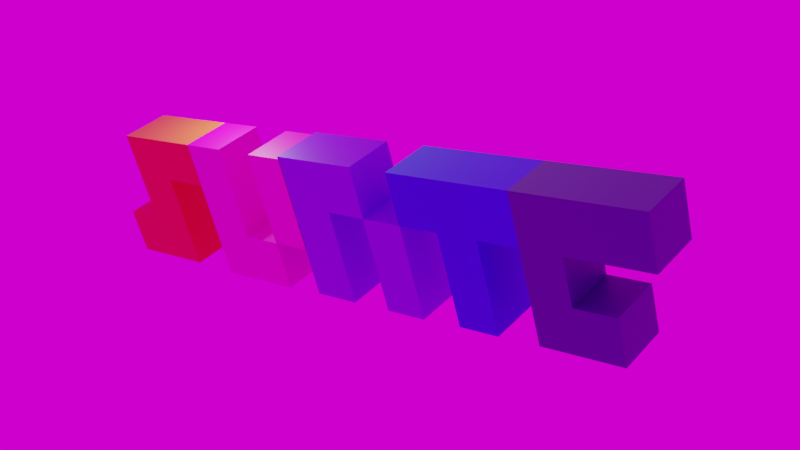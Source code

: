 # Source: untitled.blend  (saved by Blender 3.3.6; exported with 4.5.12 LTS)
import bpy
from mathutils import Matrix  # noqa: F401  (used for matrix-valued properties, if any)

bpy.ops.wm.read_factory_settings(use_empty=True)
scene = bpy.context.scene
scene.name = 'Scene'

# ---- collections
col_collection = bpy.data.collections.new('Collection'); scene.collection.children.link(col_collection)

# ---- images (referenced by path relative to the original .blend; pixels are not part of the script)
import os
ASSET_DIR = os.environ.get("B2B_ASSET_DIR", "")  # directory of the original .blend (textures are referenced by path, not embedded)
HERE = os.path.dirname(os.path.abspath(__file__))  # packed textures are extracted next to this script under _unpacked/

def load_image(name, relpath, width, height, colorspace="sRGB"):
    """Load a texture the original file referenced (path relative to the .blend, or extracted next to this script)."""
    p = next((c for c in (os.path.join(HERE, relpath), os.path.join(ASSET_DIR, relpath)) if relpath and os.path.exists(c)), "")
    if p:
        img = bpy.data.images.load(p, check_existing=True)
        img.name = name
    else:  # same state as the original file: an image datablock whose file is absent (Cycles renders it pink)
        img = bpy.data.images.new(name, width, height)
        img.source = "FILE"
        img.filepath = "//" + (relpath or name)
    img.colorspace_settings.name = colorspace
    return img
img_screenshot_2022_09_16_131519_png = load_image('Screenshot 2022-09-16 131519.png', 'Screenshot 2022-09-16 131519.png', 1024, 1024, 'sRGB')

# ---- materials (node trees are filled in below, after node groups)
mat_material = bpy.data.materials.new('Material')
mat_material.alpha_threshold = 0.0
mat_material.roughness = 0.5
mat_material.line_color = (0.0, 0.0, 0.0, 1.0)
mat_material_001 = bpy.data.materials.new('Material.001')
mat_material_002 = bpy.data.materials.new('Material.002')
mat_material_003 = bpy.data.materials.new('Material.003')
mat_material_004 = bpy.data.materials.new('Material.004')

# ---- material node trees
mat_material.use_nodes = True; mat_material.node_tree.nodes.clear()
_N = mat_material.node_tree.nodes; _L = mat_material.node_tree.links
n0 = _N.new('ShaderNodeOutputMaterial'); n0.name = 'Material Output'; n0.location = (300, 300)
n1 = _N.new('ShaderNodeBsdfPrincipled'); n1.name = 'Principled BSDF'; n1.location = (10, 300)
n1.distribution = 'GGX'
n1.subsurface_method = 'RANDOM_WALK_SKIN'
n1.inputs[0].default_value = (0.8, 0.1741, 0.01256, 1.0)
n1.inputs[3].default_value = 1.45
n1.inputs[27].default_value = (0.0, 0.0, 0.0, 1.0)
n1.inputs[28].default_value = 1.0
_L.new(n1.outputs[0], n0.inputs[0])
n0.is_active_output = True
mat_material_001.use_nodes = True; mat_material_001.node_tree.nodes.clear()
_N = mat_material_001.node_tree.nodes; _L = mat_material_001.node_tree.links
n0 = _N.new('ShaderNodeOutputMaterial'); n0.name = 'Material Output'; n0.location = (300, 300)
n1 = _N.new('ShaderNodeBsdfPrincipled'); n1.name = 'Principled BSDF'; n1.location = (10, 300)
n1.distribution = 'GGX'
n1.subsurface_method = 'RANDOM_WALK_SKIN'
n1.inputs[0].default_value = (0.8, 0.0, 0.537, 1.0)
n1.inputs[3].default_value = 1.45
n1.inputs[27].default_value = (0.0, 0.0, 0.0, 1.0)
n1.inputs[28].default_value = 1.0
_L.new(n1.outputs[0], n0.inputs[0])
n0.is_active_output = True
mat_material_002.use_nodes = True; mat_material_002.node_tree.nodes.clear()
_N = mat_material_002.node_tree.nodes; _L = mat_material_002.node_tree.links
n0 = _N.new('ShaderNodeBsdfPrincipled'); n0.name = 'Principled BSDF'; n0.location = (10, 300)
n0.distribution = 'GGX'
n0.subsurface_method = 'RANDOM_WALK_SKIN'
n0.inputs[0].default_value = (0.1604, 0.007942, 0.8, 1.0)
n0.inputs[3].default_value = 1.45
n0.inputs[27].default_value = (0.0, 0.0, 0.0, 1.0)
n0.inputs[28].default_value = 1.0
n1 = _N.new('ShaderNodeOutputMaterial'); n1.name = 'Material Output'; n1.location = (300, 300)
_L.new(n0.outputs[0], n1.inputs[0])
n1.is_active_output = True
mat_material_003.use_nodes = True; mat_material_003.node_tree.nodes.clear()
_N = mat_material_003.node_tree.nodes; _L = mat_material_003.node_tree.links
n0 = _N.new('ShaderNodeBsdfPrincipled'); n0.name = 'Principled BSDF'; n0.location = (10, 300)
n0.distribution = 'GGX'
n0.subsurface_method = 'RANDOM_WALK_SKIN'
n0.inputs[0].default_value = (0.01148, 0.5424, 0.8, 1.0)
n0.inputs[3].default_value = 1.45
n0.inputs[27].default_value = (0.0, 0.0, 0.0, 1.0)
n0.inputs[28].default_value = 1.0
n1 = _N.new('ShaderNodeOutputMaterial'); n1.name = 'Material Output'; n1.location = (300, 300)
_L.new(n0.outputs[0], n1.inputs[0])
n1.is_active_output = True
mat_material_004.use_nodes = True; mat_material_004.node_tree.nodes.clear()
_N = mat_material_004.node_tree.nodes; _L = mat_material_004.node_tree.links
n0 = _N.new('ShaderNodeOutputMaterial'); n0.name = 'Material Output'; n0.location = (300, 300)
n1 = _N.new('ShaderNodeBsdfPrincipled'); n1.name = 'Principled BSDF'; n1.location = (10, 300)
n1.distribution = 'GGX'
n1.subsurface_method = 'RANDOM_WALK_SKIN'
n1.inputs[0].default_value = (0.04671, 0.8, 0.2154, 1.0)
n1.inputs[3].default_value = 1.45
n1.inputs[27].default_value = (0.0, 0.0, 0.0, 1.0)
n1.inputs[28].default_value = 1.0
_L.new(n1.outputs[0], n0.inputs[0])
n0.is_active_output = True

# ---- world
world_world = bpy.data.worlds.new('World'); scene.world = world_world
world_world.use_nodes = True; world_world.node_tree.nodes.clear()
_N = world_world.node_tree.nodes; _L = world_world.node_tree.links
n0 = _N.new('ShaderNodeOutputWorld'); n0.name = 'World Output'; n0.location = (550, 300)
n1 = _N.new('ShaderNodeBackground'); n1.name = 'Background'; n1.location = (260, 300)
n2 = _N.new('ShaderNodeTexImage'); n2.name = 'Image Texture'; n2.location = (-30, 280)
n2.image = img_screenshot_2022_09_16_131519_png
n3 = _N.new('ShaderNodeNewGeometry'); n3.name = 'Geometry'; n3.location = (-470, 240)
n4 = _N.new('ShaderNodeMapping'); n4.name = 'Mapping'; n4.location = (-250, 292)
n4.inputs[1].default_value = (0.5, 0.0, 0.0)
_L.new(n1.outputs[0], n0.inputs[0])
_L.new(n2.outputs[0], n1.inputs[0])
_L.new(n4.outputs[0], n2.inputs[0])
_L.new(n3.outputs[3], n4.inputs[0])
n0.is_active_output = True
world_world.color = (0.05088, 0.05088, 0.05088)
world_world.use_sun_shadow = False
world_world.sun_shadow_jitter_overblur = 0.0

# ---- cameras
cam_camera = bpy.data.cameras.new('Camera')
cam_camera.clip_end = 100.0
cam_camera.ortho_scale = 7.314

# ---- lights
light_light = bpy.data.lights.new('Light', 'POINT')
light_light.transmission_factor = 0.0
light_light.energy = 1000.0
light_light.shadow_soft_size = 0.1
light_light.shadow_maximum_resolution = 0.006
light_light.use_absolute_resolution = True

# ---- meshes
me_cube = bpy.data.meshes.new('Cube')
me_cube.from_pydata([(1.0, 1.0, 1.0), (1.0, 1.0, -1.0), (1.0, -1.0, 1.0), (1.0, -1.0, -1.0), (-1.0, 1.0, 1.0), (-1.0, 1.0, -1.0), (-1.0, -1.0, 1.0), (-1.0, -1.0, -1.0), (1.0, -1.0, 2.775), (-1.0, -1.0, 2.775), (1.0, 1.0, 2.775), (-1.0, 1.0, 2.775), (2.977, 1.0, 1.0), (2.977, -1.0, 1.0), (2.977, 1.0, 2.775), (2.977, -1.0, 2.775), (-1.0, 1.0, -2.877), (-1.0, -1.0, -2.877), (1.0, 1.0, -2.877), (1.0, -1.0, -2.877), (-2.694, 1.0, -1.0), (-2.694, -1.0, -1.0), (-2.694, 1.0, -2.877), (-2.694, -1.0, -2.877), (2.967, 1.0, 1.0), (2.967, -1.0, 1.0), (2.967, 1.0, 2.775), (2.967, -1.0, 2.775), (4.834, 1.0, 1.0), (4.834, -1.0, 1.0), (4.834, 1.0, 2.775), (4.834, -1.0, 2.775), (2.967, 1.0, -2.96), (2.967, -1.0, -2.96), (4.834, 1.0, -2.96), (4.834, -1.0, -2.96), (2.967, -1.0, -0.9799), (4.834, -1.0, -0.9799), (4.834, 1.0, -0.9799), (2.967, 1.0, -0.9799), (6.488, 1.0, -2.96), (6.488, -1.0, -2.96), (6.488, -1.0, -0.9799), (6.488, 1.0, -0.9799), (6.472, -1.0, -0.9799), (6.472, 1.0, -0.9799), (8.125, -1.0, -0.9799), (8.125, 1.0, -0.9799), (6.472, -1.0, 2.746), (6.472, 1.0, 2.746), (8.125, -1.0, 2.746), (8.125, 1.0, 2.746), (8.089, 1.0, -1.105), (8.089, -1.0, -1.105), (8.089, 1.0, -2.881), (8.089, -1.0, -2.881), (9.957, 1.0, -1.105), (9.957, -1.0, -1.105), (9.957, 1.0, -2.881), (9.957, -1.0, -2.881), (8.089, 1.0, 2.855), (8.089, -1.0, 2.855), (9.957, 1.0, 2.855), (9.957, -1.0, 2.855), (8.089, -1.0, 0.8747), (9.957, -1.0, 0.8747), (9.957, 1.0, 0.8747), (8.089, 1.0, 0.8747), (11.61, 1.0, 2.855), (11.61, -1.0, 2.855), (11.61, -1.0, 0.8747), (11.61, 1.0, 0.8747), (11.59, -1.0, 0.8747), (11.59, 1.0, 0.8747), (13.25, -1.0, 0.8747), (13.25, 1.0, 0.8747), (11.59, -1.0, -2.851), (11.59, 1.0, -2.851), (13.25, -1.0, -2.851), (13.25, 1.0, -2.851), (13.23, 1.0, 2.855), (13.23, -1.0, 2.855), (13.23, -1.0, 0.8747), (13.23, 1.0, 0.8747), (18.08, 1.0, 2.855), (18.08, -1.0, 2.855), (18.08, -1.0, 0.8747), (18.08, 1.0, 0.8747), (14.85, 1.0, 0.8747), (16.46, 1.0, 0.8747), (16.46, 1.0, 2.855), (14.85, 1.0, 2.855), (16.46, -1.0, 2.855), (14.85, -1.0, 2.855), (14.85, -1.0, 0.8747), (16.46, -1.0, 0.8747), (14.85, 1.0, -2.765), (16.46, 1.0, -2.765), (14.85, -1.0, -2.765), (16.46, -1.0, -2.765), (18.08, 1.0, 2.855), (18.08, -1.0, 2.855), (18.08, -1.0, 0.8747), (18.08, 1.0, 0.8747), (22.74, 1.0, 2.855), (22.74, -1.0, 2.855), (22.74, -1.0, 0.8747), (22.74, 1.0, 0.8747), (19.63, 1.0, 0.8747), (21.18, 1.0, 0.8747), (21.18, 1.0, 2.855), (19.63, 1.0, 2.855), (21.18, -1.0, 2.855), (19.63, -1.0, 2.855), (19.63, -1.0, 0.8747), (21.18, -1.0, 0.8747), (18.08, -1.0, -2.716), (18.08, 1.0, -2.716), (19.63, 1.0, -2.716), (19.63, -1.0, -2.716), (19.63, 1.0, -0.9209), (19.63, -1.0, -0.9209), (18.08, -1.0, -0.9209), (18.08, 1.0, -0.9209), (21.21, -1.0, -2.716), (21.21, 1.0, -2.716), (21.21, 1.0, -0.9209), (21.21, -1.0, -0.9209)], [], [(2, 0, 12, 13), (3, 2, 6, 7), (7, 6, 4, 5), (3, 7, 17, 19), (1, 0, 2, 3), (5, 4, 0, 1), (10, 11, 9, 8), (0, 4, 11, 10), (6, 2, 8, 9), (4, 6, 9, 11), (13, 12, 14, 15), (0, 10, 14, 12), (8, 2, 13, 15), (10, 8, 15, 14), (16, 18, 19, 17), (17, 7, 21, 23), (1, 3, 19, 18), (5, 1, 18, 16), (21, 20, 22, 23), (16, 17, 23, 22), (7, 5, 20, 21), (5, 16, 22, 20), (25, 27, 26, 24), (29, 28, 30, 31), (27, 25, 29, 31), (26, 27, 31, 30), (24, 26, 30, 28), (37, 36, 33, 35), (33, 32, 34, 35), (37, 35, 41, 42), (36, 39, 32, 33), (39, 38, 34, 32), (24, 28, 38, 39), (25, 24, 39, 36), (28, 29, 37, 38), (29, 25, 36, 37), (43, 42, 41, 40), (38, 37, 42, 43), (35, 34, 40, 41), (34, 38, 43, 40), (45, 47, 46, 44), (49, 48, 50, 51), (44, 46, 50, 48), (45, 44, 48, 49), (47, 45, 49, 51), (46, 47, 51, 50), (53, 55, 54, 52), (57, 56, 58, 59), (55, 53, 57, 59), (54, 55, 59, 58), (52, 54, 58, 56), (65, 64, 61, 63), (61, 60, 62, 63), (65, 63, 69, 70), (64, 67, 60, 61), (67, 66, 62, 60), (52, 56, 66, 67), (53, 52, 67, 64), (56, 57, 65, 66), (57, 53, 64, 65), (71, 70, 69, 68), (66, 65, 70, 71), (63, 62, 68, 69), (62, 66, 71, 68), (73, 75, 74, 72), (77, 76, 78, 79), (72, 74, 78, 76), (73, 72, 76, 77), (75, 73, 77, 79), (74, 75, 79, 78), (83, 80, 81, 82), (87, 86, 85, 84), (90, 89, 87, 84), (92, 90, 84, 85), (89, 95, 86, 87), (95, 92, 85, 86), (82, 81, 93, 94), (94, 93, 92, 95), (83, 82, 94, 88), (95, 89, 97, 99), (81, 80, 91, 93), (93, 91, 90, 92), (80, 83, 88, 91), (91, 88, 89, 90), (96, 98, 99, 97), (94, 95, 99, 98), (89, 88, 96, 97), (88, 94, 98, 96), (103, 100, 101, 102), (107, 106, 105, 104), (110, 109, 107, 104), (112, 110, 104, 105), (109, 115, 106, 107), (115, 112, 105, 106), (102, 101, 113, 114), (114, 113, 112, 115), (118, 119, 124, 125), (108, 114, 115, 109), (101, 100, 111, 113), (113, 111, 110, 112), (100, 103, 108, 111), (111, 108, 109, 110), (117, 116, 119, 118), (122, 121, 119, 116), (123, 122, 116, 117), (120, 123, 117, 118), (108, 103, 123, 120), (103, 102, 122, 123), (102, 114, 121, 122), (114, 108, 120, 121), (127, 126, 125, 124), (120, 118, 125, 126), (121, 120, 126, 127), (119, 121, 127, 124)])
me_cube.polygons.foreach_set('material_index', [0, 0, 0, 0, 0, 0, 0, 0, 0, 0, 0, 0, 0, 0, 0, 0, 0, 0, 0, 0, 0, 0, 1, 1, 1, 1, 1, 1, 1, 1, 1, 1, 1, 1, 1, 1, 1, 1, 1, 1, 1, 1, 1, 1, 1, 1, 2, 2, 2, 2, 2, 2, 2, 2, 2, 2, 2, 2, 2, 2, 2, 2, 2, 2, 2, 2, 2, 2, 2, 2, 3, 3, 3, 3, 3, 3, 3, 3, 3, 3, 3, 3, 3, 3, 3, 3, 3, 3, 4, 4, 4, 4, 4, 4, 4, 4, 4, 4, 4, 4, 4, 4, 4, 4, 4, 4, 4, 4, 4, 4, 4, 4, 4, 4])
_uv = me_cube.uv_layers.new(name='UVMap')
_uv.uv.foreach_set('vector', [0.625, 0.75, 0.625, 0.5, 0.625, 0.5, 0.625, 0.75, 0.375, 0.75, 0.625, 0.75, 0.625, 1.0, 0.375, 1.0, 0.375, 0.0, 0.625, 0.0, 0.625, 0.25, 0.375, 0.25, 0.375, 0.75, 0.375, 1.0, 0.375, 1.0, 0.375, 0.75, 0.375, 0.5, 0.625, 0.5, 0.625, 0.75, 0.375, 0.75, 0.375, 0.25, 0.625, 0.25, 0.625, 0.5, 0.375, 0.5, 0.625, 0.5, 0.875, 0.5, 0.875, 0.75, 0.625, 0.75, 0.625, 0.5, 0.625, 0.25, 0.625, 0.25, 0.625, 0.5, 0.625, 1.0, 0.625, 0.75, 0.625, 0.75, 0.625, 1.0, 0.625, 0.25, 0.625, 0.0, 0.625, 0.0, 0.625, 0.25, 0.625, 0.75, 0.625, 0.5, 0.625, 0.5, 0.625, 0.75, 0.625, 0.5, 0.625, 0.5, 0.625, 0.5, 0.625, 0.5, 0.625, 0.75, 0.625, 0.75, 0.625, 0.75, 0.625, 0.75, 0.625, 0.5, 0.625, 0.75, 0.625, 0.75, 0.625, 0.5, 0.125, 0.5, 0.375, 0.5, 0.375, 0.75, 0.125, 0.75, 0.375, 1.0, 0.375, 1.0, 0.375, 1.0, 0.375, 1.0, 0.375, 0.5, 0.375, 0.75, 0.375, 0.75, 0.375, 0.5, 0.375, 0.25, 0.375, 0.5, 0.375, 0.5, 0.375, 0.25, 0.375, 0.0, 0.375, 0.25, 0.375, 0.25, 0.375, 0.0, 0.125, 0.5, 0.125, 0.75, 0.125, 0.75, 0.125, 0.5, 0.375, 0.0, 0.375, 0.25, 0.375, 0.25, 0.375, 0.0, 0.375, 0.25, 0.375, 0.25, 0.375, 0.25, 0.375, 0.25, 0.625, 0.75, 0.625, 0.75, 0.625, 0.5, 0.625, 0.5, 0.625, 0.75, 0.625, 0.5, 0.625, 0.5, 0.625, 0.75, 0.625, 0.75, 0.625, 0.75, 0.625, 0.75, 0.625, 0.75, 0.625, 0.5, 0.625, 0.75, 0.625, 0.75, 0.625, 0.5, 0.625, 0.5, 0.625, 0.5, 0.625, 0.5, 0.625, 0.5, 0.625, 0.75, 0.625, 0.75, 0.625, 0.75, 0.625, 0.75, 0.625, 0.75, 0.625, 0.5, 0.625, 0.5, 0.625, 0.75, 0.625, 0.75, 0.625, 0.75, 0.625, 0.75, 0.625, 0.75, 0.625, 0.75, 0.625, 0.5, 0.625, 0.5, 0.625, 0.75, 0.625, 0.5, 0.625, 0.5, 0.625, 0.5, 0.625, 0.5, 0.625, 0.5, 0.625, 0.5, 0.625, 0.5, 0.625, 0.5, 0.625, 0.75, 0.625, 0.5, 0.625, 0.5, 0.625, 0.75, 0.625, 0.5, 0.625, 0.75, 0.625, 0.75, 0.625, 0.5, 0.625, 0.75, 0.625, 0.75, 0.625, 0.75, 0.625, 0.75, 0.625, 0.5, 0.625, 0.75, 0.625, 0.75, 0.625, 0.5, 0.625, 0.5, 0.625, 0.75, 0.625, 0.75, 0.625, 0.5, 0.625, 0.75, 0.625, 0.5, 0.625, 0.5, 0.625, 0.75, 0.625, 0.5, 0.625, 0.5, 0.625, 0.5, 0.625, 0.5, 0.625, 0.5, 0.625, 0.5, 0.625, 0.75, 0.625, 0.75, 0.625, 0.5, 0.625, 0.75, 0.625, 0.75, 0.625, 0.5, 0.625, 0.75, 0.625, 0.75, 0.625, 0.75, 0.625, 0.75, 0.625, 0.5, 0.625, 0.75, 0.625, 0.75, 0.625, 0.5, 0.625, 0.5, 0.625, 0.5, 0.625, 0.5, 0.625, 0.5, 0.625, 0.75, 0.625, 0.5, 0.625, 0.5, 0.625, 0.75, 0.625, 0.75, 0.625, 0.75, 0.625, 0.5, 0.625, 0.5, 0.625, 0.75, 0.625, 0.5, 0.625, 0.5, 0.625, 0.75, 0.625, 0.75, 0.625, 0.75, 0.625, 0.75, 0.625, 0.75, 0.625, 0.5, 0.625, 0.75, 0.625, 0.75, 0.625, 0.5, 0.625, 0.5, 0.625, 0.5, 0.625, 0.5, 0.625, 0.5, 0.625, 0.75, 0.625, 0.75, 0.625, 0.75, 0.625, 0.75, 0.625, 0.75, 0.625, 0.5, 0.625, 0.5, 0.625, 0.75, 0.625, 0.75, 0.625, 0.75, 0.625, 0.75, 0.625, 0.75, 0.625, 0.75, 0.625, 0.5, 0.625, 0.5, 0.625, 0.75, 0.625, 0.5, 0.625, 0.5, 0.625, 0.5, 0.625, 0.5, 0.625, 0.5, 0.625, 0.5, 0.625, 0.5, 0.625, 0.5, 0.625, 0.75, 0.625, 0.5, 0.625, 0.5, 0.625, 0.75, 0.625, 0.5, 0.625, 0.75, 0.625, 0.75, 0.625, 0.5, 0.625, 0.75, 0.625, 0.75, 0.625, 0.75, 0.625, 0.75, 0.625, 0.5, 0.625, 0.75, 0.625, 0.75, 0.625, 0.5, 0.625, 0.5, 0.625, 0.75, 0.625, 0.75, 0.625, 0.5, 0.625, 0.75, 0.625, 0.5, 0.625, 0.5, 0.625, 0.75, 0.625, 0.5, 0.625, 0.5, 0.625, 0.5, 0.625, 0.5, 0.625, 0.5, 0.625, 0.5, 0.625, 0.75, 0.625, 0.75, 0.625, 0.5, 0.625, 0.75, 0.625, 0.75, 0.625, 0.5, 0.625, 0.75, 0.625, 0.75, 0.625, 0.75, 0.625, 0.75, 0.625, 0.5, 0.625, 0.75, 0.625, 0.75, 0.625, 0.5, 0.625, 0.5, 0.625, 0.5, 0.625, 0.5, 0.625, 0.5, 0.625, 0.75, 0.625, 0.5, 0.625, 0.5, 0.625, 0.75, 0.625, 0.5, 0.625, 0.5, 0.625, 0.75, 0.625, 0.75, 0.625, 0.5, 0.625, 0.75, 0.625, 0.75, 0.625, 0.5, 0.625, 0.5, 0.625, 0.5, 0.625, 0.5, 0.625, 0.5, 0.625, 0.75, 0.625, 0.5, 0.625, 0.5, 0.625, 0.75, 0.625, 0.5, 0.625, 0.75, 0.625, 0.75, 0.625, 0.5, 0.625, 0.75, 0.625, 0.75, 0.625, 0.75, 0.625, 0.75, 0.625, 0.75, 0.625, 0.75, 0.625, 0.75, 0.625, 0.75, 0.625, 0.75, 0.625, 0.75, 0.625, 0.75, 0.625, 0.75, 0.625, 0.5, 0.625, 0.75, 0.625, 0.75, 0.625, 0.5, 0.625, 0.75, 0.625, 0.5, 0.625, 0.5, 0.625, 0.75, 0.625, 0.75, 0.625, 0.5, 0.625, 0.5, 0.625, 0.75, 0.625, 0.75, 0.625, 0.5, 0.625, 0.5, 0.625, 0.75, 0.625, 0.5, 0.625, 0.5, 0.625, 0.5, 0.625, 0.5, 0.625, 0.5, 0.625, 0.5, 0.625, 0.5, 0.625, 0.5, 0.625, 0.5, 0.625, 0.75, 0.625, 0.75, 0.625, 0.5, 0.625, 0.75, 0.625, 0.75, 0.625, 0.75, 0.625, 0.75, 0.625, 0.5, 0.625, 0.5, 0.625, 0.5, 0.625, 0.5, 0.625, 0.5, 0.625, 0.75, 0.625, 0.75, 0.625, 0.5, 0.625, 0.5, 0.625, 0.5, 0.625, 0.75, 0.625, 0.75, 0.625, 0.5, 0.625, 0.75, 0.625, 0.75, 0.625, 0.5, 0.625, 0.5, 0.625, 0.5, 0.625, 0.5, 0.625, 0.5, 0.625, 0.75, 0.625, 0.5, 0.625, 0.5, 0.625, 0.75, 0.625, 0.5, 0.625, 0.75, 0.625, 0.75, 0.625, 0.5, 0.625, 0.75, 0.625, 0.75, 0.625, 0.75, 0.625, 0.75, 0.625, 0.75, 0.625, 0.75, 0.625, 0.75, 0.625, 0.75, 0.625, 0.75, 0.625, 0.75, 0.625, 0.75, 0.625, 0.75, 0.625, 0.5, 0.625, 0.75, 0.625, 0.75, 0.625, 0.5, 0.625, 0.5, 0.625, 0.75, 0.625, 0.75, 0.625, 0.5, 0.625, 0.75, 0.625, 0.5, 0.625, 0.5, 0.625, 0.75, 0.625, 0.75, 0.625, 0.5, 0.625, 0.5, 0.625, 0.75, 0.625, 0.5, 0.625, 0.5, 0.625, 0.5, 0.625, 0.5, 0.625, 0.5, 0.625, 0.5, 0.625, 0.5, 0.625, 0.5, 0.625, 0.5, 0.625, 0.75, 0.625, 0.75, 0.625, 0.5, 0.625, 0.75, 0.625, 0.75, 0.625, 0.75, 0.625, 0.75, 0.625, 0.5, 0.625, 0.75, 0.625, 0.75, 0.625, 0.5, 0.625, 0.5, 0.625, 0.5, 0.625, 0.5, 0.625, 0.5, 0.625, 0.5, 0.625, 0.5, 0.625, 0.5, 0.625, 0.5, 0.625, 0.5, 0.625, 0.75, 0.625, 0.75, 0.625, 0.5, 0.625, 0.75, 0.625, 0.75, 0.625, 0.75, 0.625, 0.75, 0.625, 0.75, 0.625, 0.5, 0.625, 0.5, 0.625, 0.75, 0.625, 0.75, 0.625, 0.5, 0.625, 0.5, 0.625, 0.75, 0.625, 0.5, 0.625, 0.5, 0.625, 0.5, 0.625, 0.5, 0.625, 0.75, 0.625, 0.5, 0.625, 0.5, 0.625, 0.75, 0.625, 0.75, 0.625, 0.75, 0.625, 0.75, 0.625, 0.75])
me_cube.materials.append(mat_material)
me_cube.materials.append(mat_material_001)
me_cube.materials.append(mat_material_002)
me_cube.materials.append(mat_material_003)
me_cube.materials.append(mat_material_004)
me_cube.use_mirror_vertex_groups = False
me_cube.update()

# ---- objects
ob_cube = bpy.data.objects.new('Cube', me_cube)
ob_light = bpy.data.objects.new('Light', light_light)
ob_camera = bpy.data.objects.new('Camera', cam_camera)

# ---- transforms, parenting, visibility, modifiers, constraints
ob_cube.location = (0.0, 0.0, 0.0)
ob_cube.lock_rotations_4d = False
ob_cube.empty_display_type = 'ARROWS'
ob_cube.lineart.crease_threshold = 0.0
ob_light.location = (4.076, 1.005, 5.904)
ob_light.rotation_euler = (0.6503, 0.05522, 1.866)
ob_light.lock_rotations_4d = False
ob_light.empty_display_type = 'ARROWS'
ob_light.color = (0.0, 0.0, 0.0, 0.0)
ob_light.lineart.crease_threshold = 0.0
ob_camera.location = (37.07, -23.41, 17.17)
ob_camera.rotation_euler = (1.096, 0.2282, 0.6992)
ob_camera.lock_rotations_4d = False
ob_camera.empty_display_type = 'ARROWS'
ob_camera.color = (0.0, 0.0, 0.0, 0.0)
ob_camera.display_type = 'WIRE'
ob_camera.lineart.crease_threshold = 0.0

# ---- collection membership
col_collection.objects.link(ob_cube)
col_collection.objects.link(ob_light)
col_collection.objects.link(ob_camera)

# ---- scene / render settings (as saved in the file)
scene.camera = ob_camera
scene.frame_start = 1; scene.frame_end = 250; scene.frame_set(1)
scene.render.engine = 'CYCLES'
scene.cycles.sampling_pattern = 'TABULATED_SOBOL'
scene.cycles.use_light_tree = False
scene.view_settings.view_transform = 'Filmic'
bpy.context.view_layer.update()
